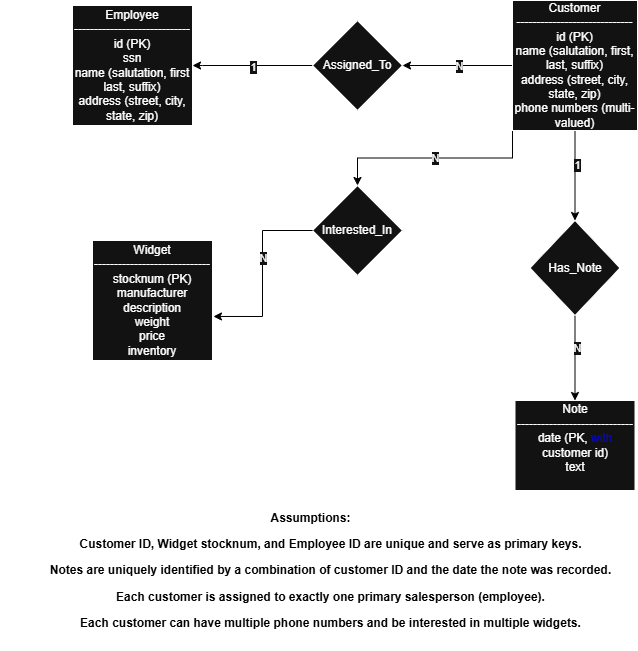

The diagram above was exported from draw.io. Its source (the exported page's mxGraphModel, read from the mxfile embedded in the PNG):
<mxGraphModel dx="2276" dy="743" grid="1" gridSize="10" guides="1" tooltips="1" connect="1" arrows="1" fold="1" page="1" pageScale="1" pageWidth="850" pageHeight="1100" background="light-dark(#FFFFFF,#FFFFFF)" math="0" shadow="0">
  <root>
    <mxCell id="0" />
    <mxCell id="1" parent="0" />
    <mxCell id="oBCV2FoEur7ragl6BGmA-1" value="Widget&lt;br&gt;-----------------------------&lt;br&gt;stocknum (PK)&lt;br&gt;manufacturer&lt;br&gt;description&lt;br&gt;weight&lt;br&gt;price&lt;br&gt;inventory" style="rounded=0;whiteSpace=wrap;html=1;" parent="1" vertex="1">
      <mxGeometry x="90" y="280" width="120" height="120" as="geometry" />
    </mxCell>
    <mxCell id="oBCV2FoEur7ragl6BGmA-2" value="Note&lt;br&gt;-----------------------------&lt;br&gt;date (PK, &lt;font style=&quot;color: light-dark(rgb(0, 0, 0), rgb(0, 0, 255));&quot;&gt;with &lt;/font&gt;customer id)&lt;br&gt;text&lt;br&gt;&lt;div&gt;&lt;br&gt;&lt;/div&gt;" style="rounded=0;whiteSpace=wrap;html=1;" parent="1" vertex="1">
      <mxGeometry x="512.5" y="440" width="120" height="90" as="geometry" />
    </mxCell>
    <mxCell id="oBCV2FoEur7ragl6BGmA-8" style="edgeStyle=orthogonalEdgeStyle;rounded=0;orthogonalLoop=1;jettySize=auto;html=1;entryX=1;entryY=0.5;entryDx=0;entryDy=0;strokeColor=light-dark(#000000,#000000);" parent="1" source="oBCV2FoEur7ragl6BGmA-3" target="oBCV2FoEur7ragl6BGmA-6" edge="1">
      <mxGeometry relative="1" as="geometry" />
    </mxCell>
    <mxCell id="oBCV2FoEur7ragl6BGmA-19" value="N" style="edgeLabel;html=1;align=center;verticalAlign=middle;resizable=0;points=[];" parent="oBCV2FoEur7ragl6BGmA-8" vertex="1" connectable="0">
      <mxGeometry x="-0.0182" relative="1" as="geometry">
        <mxPoint as="offset" />
      </mxGeometry>
    </mxCell>
    <mxCell id="oBCV2FoEur7ragl6BGmA-10" style="edgeStyle=orthogonalEdgeStyle;rounded=0;orthogonalLoop=1;jettySize=auto;html=1;exitX=0;exitY=1;exitDx=0;exitDy=0;strokeColor=light-dark(#000000,#010101);" parent="1" source="oBCV2FoEur7ragl6BGmA-3" target="oBCV2FoEur7ragl6BGmA-5" edge="1">
      <mxGeometry relative="1" as="geometry" />
    </mxCell>
    <mxCell id="oBCV2FoEur7ragl6BGmA-21" value="N" style="edgeLabel;html=1;align=center;verticalAlign=middle;resizable=0;points=[];" parent="oBCV2FoEur7ragl6BGmA-10" vertex="1" connectable="0">
      <mxGeometry x="0.0048" relative="1" as="geometry">
        <mxPoint x="1" as="offset" />
      </mxGeometry>
    </mxCell>
    <mxCell id="oBCV2FoEur7ragl6BGmA-12" style="edgeStyle=orthogonalEdgeStyle;rounded=0;orthogonalLoop=1;jettySize=auto;html=1;exitX=0.5;exitY=1;exitDx=0;exitDy=0;entryX=0.5;entryY=0;entryDx=0;entryDy=0;strokeColor=light-dark(#000000,#000000);" parent="1" source="oBCV2FoEur7ragl6BGmA-3" target="oBCV2FoEur7ragl6BGmA-7" edge="1">
      <mxGeometry relative="1" as="geometry" />
    </mxCell>
    <mxCell id="oBCV2FoEur7ragl6BGmA-23" value="1" style="edgeLabel;html=1;align=center;verticalAlign=middle;resizable=0;points=[];" parent="oBCV2FoEur7ragl6BGmA-12" vertex="1" connectable="0">
      <mxGeometry x="-0.24" y="2" relative="1" as="geometry">
        <mxPoint as="offset" />
      </mxGeometry>
    </mxCell>
    <mxCell id="oBCV2FoEur7ragl6BGmA-3" value="Customer&lt;br&gt;-----------------------------&lt;br&gt;id (PK)&lt;br&gt;name (salutation, first, last, suffix)&lt;br&gt;address (street, city, state, zip)&lt;br&gt;phone numbers (multi-valued)" style="rounded=0;whiteSpace=wrap;html=1;" parent="1" vertex="1">
      <mxGeometry x="510" y="40" width="125" height="130" as="geometry" />
    </mxCell>
    <mxCell id="oBCV2FoEur7ragl6BGmA-4" value="Employee&lt;br&gt;-----------------------------&lt;br&gt;id (PK)&lt;br&gt;ssn&lt;br&gt;name (salutation, first last, suffix)&lt;br&gt;address (street, city, state, zip)" style="rounded=0;whiteSpace=wrap;html=1;" parent="1" vertex="1">
      <mxGeometry x="70" y="45" width="120" height="120" as="geometry" />
    </mxCell>
    <mxCell id="oBCV2FoEur7ragl6BGmA-5" value="Interested_In" style="rhombus;whiteSpace=wrap;html=1;" parent="1" vertex="1">
      <mxGeometry x="310" y="225" width="90" height="90" as="geometry" />
    </mxCell>
    <mxCell id="oBCV2FoEur7ragl6BGmA-9" style="edgeStyle=orthogonalEdgeStyle;rounded=0;orthogonalLoop=1;jettySize=auto;html=1;exitX=0;exitY=0.5;exitDx=0;exitDy=0;entryX=1;entryY=0.5;entryDx=0;entryDy=0;strokeColor=light-dark(#000000,#000000);" parent="1" source="oBCV2FoEur7ragl6BGmA-6" target="oBCV2FoEur7ragl6BGmA-4" edge="1">
      <mxGeometry relative="1" as="geometry">
        <Array as="points">
          <mxPoint x="200" y="105" />
        </Array>
      </mxGeometry>
    </mxCell>
    <mxCell id="oBCV2FoEur7ragl6BGmA-20" value="1" style="edgeLabel;html=1;align=center;verticalAlign=middle;resizable=0;points=[];" parent="oBCV2FoEur7ragl6BGmA-9" vertex="1" connectable="0">
      <mxGeometry y="1" relative="1" as="geometry">
        <mxPoint as="offset" />
      </mxGeometry>
    </mxCell>
    <mxCell id="oBCV2FoEur7ragl6BGmA-6" value="Assigned_To" style="rhombus;whiteSpace=wrap;html=1;" parent="1" vertex="1">
      <mxGeometry x="310" y="60" width="90" height="90" as="geometry" />
    </mxCell>
    <mxCell id="oBCV2FoEur7ragl6BGmA-18" style="edgeStyle=orthogonalEdgeStyle;rounded=0;orthogonalLoop=1;jettySize=auto;html=1;strokeColor=light-dark(#000000,#000000);" parent="1" source="oBCV2FoEur7ragl6BGmA-7" target="oBCV2FoEur7ragl6BGmA-2" edge="1">
      <mxGeometry relative="1" as="geometry" />
    </mxCell>
    <mxCell id="oBCV2FoEur7ragl6BGmA-24" value="N" style="edgeLabel;html=1;align=center;verticalAlign=middle;resizable=0;points=[];" parent="oBCV2FoEur7ragl6BGmA-18" vertex="1" connectable="0">
      <mxGeometry x="-0.2471" y="2" relative="1" as="geometry">
        <mxPoint as="offset" />
      </mxGeometry>
    </mxCell>
    <mxCell id="oBCV2FoEur7ragl6BGmA-7" value="Has_Note" style="rhombus;whiteSpace=wrap;html=1;" parent="1" vertex="1">
      <mxGeometry x="527.5" y="260" width="90" height="95" as="geometry" />
    </mxCell>
    <mxCell id="oBCV2FoEur7ragl6BGmA-11" style="edgeStyle=orthogonalEdgeStyle;rounded=0;orthogonalLoop=1;jettySize=auto;html=1;entryX=1.008;entryY=0.633;entryDx=0;entryDy=0;entryPerimeter=0;strokeColor=light-dark(#000000,#000000);" parent="1" source="oBCV2FoEur7ragl6BGmA-5" target="oBCV2FoEur7ragl6BGmA-1" edge="1">
      <mxGeometry relative="1" as="geometry" />
    </mxCell>
    <mxCell id="oBCV2FoEur7ragl6BGmA-22" value="N" style="edgeLabel;html=1;align=center;verticalAlign=middle;resizable=0;points=[];" parent="oBCV2FoEur7ragl6BGmA-11" vertex="1" connectable="0">
      <mxGeometry x="-0.1677" relative="1" as="geometry">
        <mxPoint as="offset" />
      </mxGeometry>
    </mxCell>
    <mxCell id="oBCV2FoEur7ragl6BGmA-25" value="&lt;p class=&quot;&quot; data-end=&quot;1666&quot; data-start=&quot;1648&quot;&gt;&lt;strong data-end=&quot;1664&quot; data-start=&quot;1648&quot;&gt;&lt;font style=&quot;color: light-dark(rgb(0, 0, 0), rgb(0, 0, 0));&quot;&gt;Assumptions:&lt;/font&gt;&lt;/strong&gt;&lt;/p&gt;&lt;ul data-end=&quot;2028&quot; data-start=&quot;1669&quot;&gt;&lt;li class=&quot;&quot; data-end=&quot;1756&quot; data-start=&quot;1669&quot;&gt;&lt;p class=&quot;&quot; data-end=&quot;1756&quot; data-start=&quot;1671&quot;&gt;&lt;font style=&quot;color: light-dark(rgb(0, 0, 0), rgb(0, 0, 0));&quot;&gt;&lt;b&gt;Customer ID, Widget stocknum, and Employee ID are unique and serve as primary keys.&lt;/b&gt;&lt;/font&gt;&lt;/p&gt;&lt;/li&gt;&lt;li class=&quot;&quot; data-end=&quot;1860&quot; data-start=&quot;1759&quot;&gt;&lt;p class=&quot;&quot; data-end=&quot;1860&quot; data-start=&quot;1761&quot;&gt;&lt;font style=&quot;color: light-dark(rgb(0, 0, 0), rgb(0, 0, 0));&quot;&gt;&lt;b&gt;Notes are uniquely identified by a combination of customer ID and the date the note was recorded.&lt;/b&gt;&lt;/font&gt;&lt;/p&gt;&lt;/li&gt;&lt;li class=&quot;&quot; data-end=&quot;1939&quot; data-start=&quot;1863&quot;&gt;&lt;p class=&quot;&quot; data-end=&quot;1939&quot; data-start=&quot;1865&quot;&gt;&lt;font style=&quot;color: light-dark(rgb(0, 0, 0), rgb(0, 0, 0));&quot;&gt;&lt;b&gt;Each customer is assigned to exactly one primary salesperson (employee).&lt;/b&gt;&lt;/font&gt;&lt;/p&gt;&lt;/li&gt;&lt;li class=&quot;&quot; data-end=&quot;2028&quot; data-start=&quot;1942&quot;&gt;&lt;p class=&quot;&quot; data-end=&quot;2028&quot; data-start=&quot;1944&quot;&gt;&lt;font style=&quot;color: light-dark(rgb(0, 0, 0), rgb(0, 0, 0));&quot;&gt;&lt;b&gt;Each customer can have multiple phone numbers and be interested in multiple widgets.&lt;/b&gt;&lt;/font&gt;&lt;/p&gt;&lt;/li&gt;&lt;/ul&gt;" style="text;html=1;align=center;verticalAlign=middle;resizable=0;points=[];autosize=1;" parent="1" vertex="1">
      <mxGeometry x="-2.5" y="530" width="620" height="160" as="geometry" />
    </mxCell>
  </root>
</mxGraphModel>